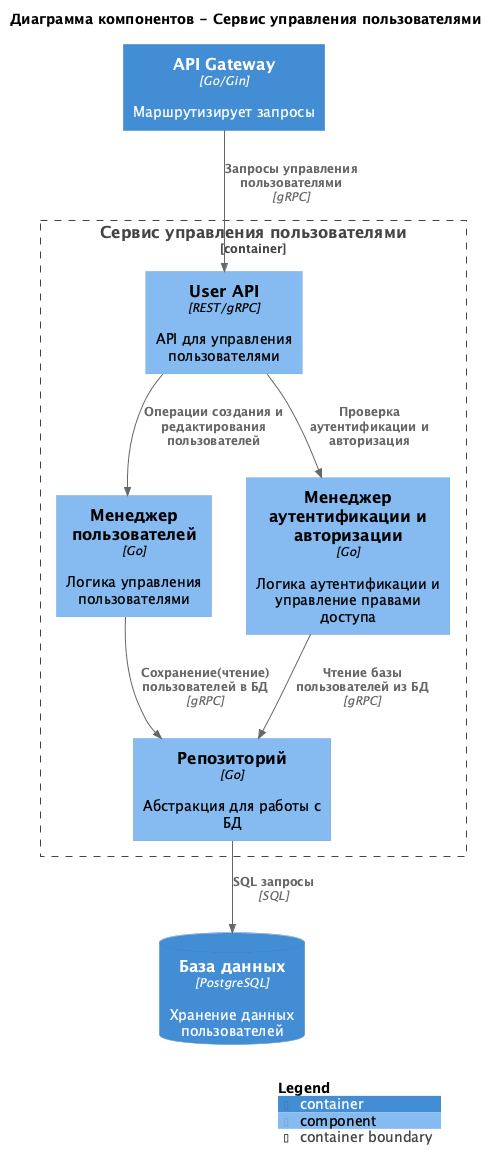

The diagram above was rendered by PlantUML. Its source (embedded in the PNG):
@startuml C4_Component_UserService
!include https://raw.githubusercontent.com/plantuml-stdlib/C4-PlantUML/master/C4_Component.puml

title Диаграмма компонентов - Сервис управления пользователями

Container(api_gateway, "API Gateway", "Go/Gin", "Маршрутизирует запросы")
ContainerDb(database, "База данных", "PostgreSQL", "Хранение данных пользователей")

Container_Boundary(user_service, "Сервис управления пользователями") {
    Component(user_api, "User API", "REST/gRPC", "API для управления пользователями")
    Component(user_manager, "Менеджер пользователей", "Go", "Логика управления пользователями")
    Component(auth_manager, "Менеджер аутентификации и авторизации", "Go", "Логика аутентификации и управление правами доступа")
    Component(data_access, "Репозиторий", "Go", "Абстракция для работы с БД")
}

Rel(api_gateway, user_api, "Запросы управления пользователями", "gRPC")

Rel(user_api, user_manager, "Операции создания и редактирования пользователей", "")
Rel(user_api, auth_manager, "Проверка аутентификации и авторизация", "")

Rel(user_manager, data_access, "Сохранение(чтение) пользователей в БД", "gRPC")
Rel(auth_manager, data_access, "Чтение базы пользователей из БД", "gRPC")

Rel(data_access, database, "SQL запросы", "SQL")

SHOW_LEGEND()
@enduml